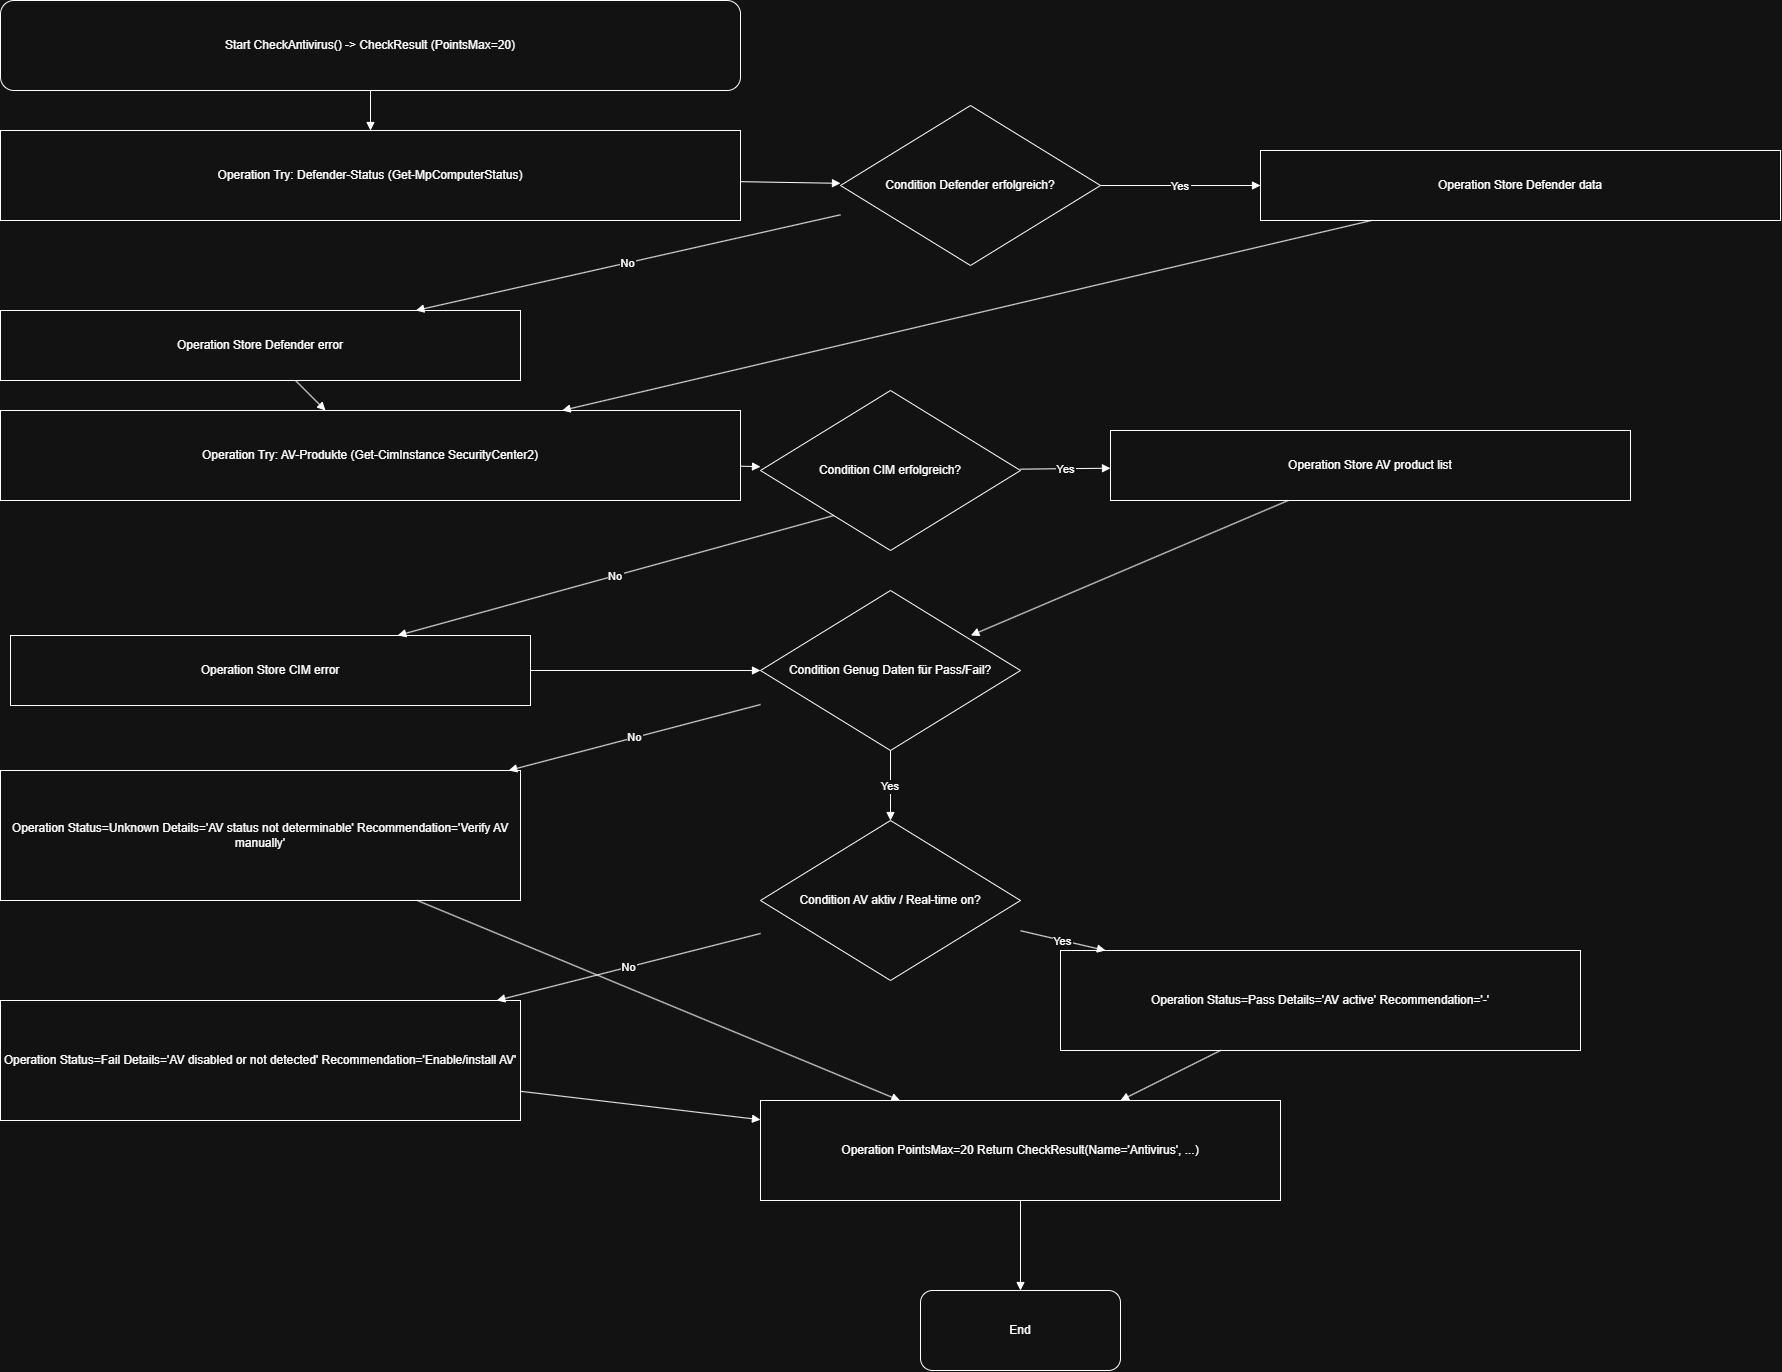

The diagram above was exported from draw.io. Its source (the exported page's mxGraphModel, read from the mxfile embedded in the PNG):
<mxGraphModel dx="2282" dy="1334" grid="1" gridSize="10" guides="1" tooltips="1" connect="1" arrows="1" fold="1" page="1" pageScale="1" pageWidth="1920" pageHeight="1080" math="0" shadow="0">
  <root>
    <mxCell id="0" />
    <mxCell id="1" parent="0" />
    <mxCell id="572c13e4fe2e4d4f" parent="1" style="shape=terminator;whiteSpace=wrap;html=0;align=center;verticalAlign=middle;rounded=1;" value="Start CheckAntivirus() -&gt; CheckResult (PointsMax=20)" vertex="1">
      <mxGeometry height="90" width="740" x="60" y="60" as="geometry" />
    </mxCell>
    <mxCell id="ad41d86d0ac34175" parent="1" style="shape=rectangle;whiteSpace=wrap;html=0;align=center;verticalAlign=middle;" value="Operation Try: Defender-Status (Get-MpComputerStatus)" vertex="1">
      <mxGeometry height="90" width="740" x="60" y="190" as="geometry" />
    </mxCell>
    <mxCell id="4f67a0a811f94046" parent="1" style="shape=rhombus;whiteSpace=wrap;html=0;align=center;verticalAlign=middle;" value="Condition Defender erfolgreich?" vertex="1">
      <mxGeometry height="160" width="260" x="900" y="165" as="geometry" />
    </mxCell>
    <mxCell id="300ad714a7aa46d4" parent="1" style="shape=rectangle;whiteSpace=wrap;html=0;align=center;verticalAlign=middle;" value="Operation Store Defender data" vertex="1">
      <mxGeometry height="70" width="520" x="1320" y="210" as="geometry" />
    </mxCell>
    <mxCell id="0c1144696846452b" parent="1" style="shape=rectangle;whiteSpace=wrap;html=0;align=center;verticalAlign=middle;" value="Operation Store Defender error" vertex="1">
      <mxGeometry height="70" width="520" x="60" y="370" as="geometry" />
    </mxCell>
    <mxCell id="c199e2cbe118474e" parent="1" style="shape=rectangle;whiteSpace=wrap;html=0;align=center;verticalAlign=middle;" value="Operation Try: AV-Produkte (Get-CimInstance SecurityCenter2)" vertex="1">
      <mxGeometry height="90" width="740" x="60" y="470" as="geometry" />
    </mxCell>
    <mxCell id="c12faccce42e4a61" parent="1" style="shape=rhombus;whiteSpace=wrap;html=0;align=center;verticalAlign=middle;" value="Condition CIM erfolgreich?" vertex="1">
      <mxGeometry height="160" width="260" x="820" y="450" as="geometry" />
    </mxCell>
    <mxCell id="4ce2836b1e6346a6" parent="1" style="shape=rectangle;whiteSpace=wrap;html=0;align=center;verticalAlign=middle;" value="Operation Store AV product list" vertex="1">
      <mxGeometry height="70" width="520" x="1170" y="490" as="geometry" />
    </mxCell>
    <mxCell id="b0e72fa5a7c5401c" parent="1" style="shape=rectangle;whiteSpace=wrap;html=0;align=center;verticalAlign=middle;" value="Operation Store CIM error" vertex="1">
      <mxGeometry height="70" width="520" x="70" y="695" as="geometry" />
    </mxCell>
    <mxCell id="bca0317bd45a4f9d" parent="1" style="shape=rhombus;whiteSpace=wrap;html=0;align=center;verticalAlign=middle;" value="Condition Genug Daten für Pass/Fail?" vertex="1">
      <mxGeometry height="160" width="260" x="820" y="650" as="geometry" />
    </mxCell>
    <mxCell id="9eb68fe48ce54229" parent="1" style="shape=rectangle;whiteSpace=wrap;html=0;align=center;verticalAlign=middle;" value="Operation Status=Unknown Details='AV status not determinable' Recommendation='Verify AV manually'" vertex="1">
      <mxGeometry height="130" width="520" x="60" y="830" as="geometry" />
    </mxCell>
    <mxCell id="27ca65464dc64cba" parent="1" style="shape=rhombus;whiteSpace=wrap;html=0;align=center;verticalAlign=middle;" value="Condition AV aktiv / Real-time on?" vertex="1">
      <mxGeometry height="160" width="260" x="820" y="880" as="geometry" />
    </mxCell>
    <mxCell id="82b85524b6594de2" parent="1" style="shape=rectangle;whiteSpace=wrap;html=0;align=center;verticalAlign=middle;" value="Operation Status=Pass Details='AV active' Recommendation='-'" vertex="1">
      <mxGeometry height="100" width="520" x="1120" y="1010" as="geometry" />
    </mxCell>
    <mxCell id="629b8c3919e64d2a" parent="1" style="shape=rectangle;whiteSpace=wrap;html=0;align=center;verticalAlign=middle;" value="Operation Status=Fail Details='AV disabled or not detected' Recommendation='Enable/install AV'" vertex="1">
      <mxGeometry height="120" width="520" x="60" y="1060" as="geometry" />
    </mxCell>
    <mxCell id="e586c92e76704d0e" parent="1" style="shape=rectangle;whiteSpace=wrap;html=0;align=center;verticalAlign=middle;" value="Operation PointsMax=20 Return CheckResult(Name='Antivirus', ...)" vertex="1">
      <mxGeometry height="100" width="520" x="820" y="1160" as="geometry" />
    </mxCell>
    <mxCell id="4258f4c333094a82" parent="1" style="shape=terminator;whiteSpace=wrap;html=0;align=center;verticalAlign=middle;rounded=1;" value="End" vertex="1">
      <mxGeometry height="80" width="200" x="980" y="1350" as="geometry" />
    </mxCell>
    <mxCell id="55fccacbbe0e407b" edge="1" parent="1" source="572c13e4fe2e4d4f" style="endArrow=block;html=0;rounded=0;" target="ad41d86d0ac34175" value="">
      <mxGeometry relative="1" as="geometry" />
    </mxCell>
    <mxCell id="900a31b54d0247cf" edge="1" parent="1" source="ad41d86d0ac34175" style="endArrow=block;html=0;rounded=0;" target="4f67a0a811f94046" value="">
      <mxGeometry relative="1" as="geometry" />
    </mxCell>
    <mxCell id="bc06f7cca5fe4fc1" edge="1" parent="1" source="4f67a0a811f94046" style="endArrow=block;html=0;rounded=0;" target="300ad714a7aa46d4" value="Yes">
      <mxGeometry relative="1" as="geometry" />
    </mxCell>
    <mxCell id="1d0e0e754c7f438a" edge="1" parent="1" source="4f67a0a811f94046" style="endArrow=block;html=0;rounded=0;" target="0c1144696846452b" value="No">
      <mxGeometry relative="1" as="geometry" />
    </mxCell>
    <mxCell id="96f24a64bebd4fa7" edge="1" parent="1" source="300ad714a7aa46d4" style="endArrow=block;html=0;rounded=0;" target="c199e2cbe118474e" value="">
      <mxGeometry relative="1" as="geometry" />
    </mxCell>
    <mxCell id="eefb403896854a18" edge="1" parent="1" source="0c1144696846452b" style="endArrow=block;html=0;rounded=0;" target="c199e2cbe118474e" value="">
      <mxGeometry relative="1" as="geometry" />
    </mxCell>
    <mxCell id="290a48f5f83947a8" edge="1" parent="1" source="c199e2cbe118474e" style="endArrow=block;html=0;rounded=0;" target="c12faccce42e4a61" value="">
      <mxGeometry relative="1" as="geometry" />
    </mxCell>
    <mxCell id="f1fe4cfe105640db" edge="1" parent="1" source="c12faccce42e4a61" style="endArrow=block;html=0;rounded=0;" target="4ce2836b1e6346a6" value="Yes">
      <mxGeometry relative="1" as="geometry" />
    </mxCell>
    <mxCell id="ef8aa7aa42ff4c55" edge="1" parent="1" source="c12faccce42e4a61" style="endArrow=block;html=0;rounded=0;exitX=0.283;exitY=0.781;exitDx=0;exitDy=0;exitPerimeter=0;" target="b0e72fa5a7c5401c" value="No">
      <mxGeometry relative="1" as="geometry" />
    </mxCell>
    <mxCell id="ee6c999f44894d04" edge="1" parent="1" source="4ce2836b1e6346a6" style="endArrow=block;html=0;rounded=0;entryX=0.809;entryY=0.281;entryDx=0;entryDy=0;entryPerimeter=0;" target="bca0317bd45a4f9d" value="">
      <mxGeometry relative="1" as="geometry" />
    </mxCell>
    <mxCell id="10b3fc57bdff4313" edge="1" parent="1" source="b0e72fa5a7c5401c" style="endArrow=block;html=0;rounded=0;" target="bca0317bd45a4f9d" value="">
      <mxGeometry relative="1" as="geometry" />
    </mxCell>
    <mxCell id="6fa6fa471d634595" edge="1" parent="1" source="bca0317bd45a4f9d" style="endArrow=block;html=0;rounded=0;" target="9eb68fe48ce54229" value="No">
      <mxGeometry relative="1" as="geometry" />
    </mxCell>
    <mxCell id="87635ed9b66e4cd9" edge="1" parent="1" source="bca0317bd45a4f9d" style="endArrow=block;html=0;rounded=0;" target="27ca65464dc64cba" value="Yes">
      <mxGeometry relative="1" as="geometry" />
    </mxCell>
    <mxCell id="71742c69284245e3" edge="1" parent="1" source="27ca65464dc64cba" style="endArrow=block;html=0;rounded=0;" target="82b85524b6594de2" value="Yes">
      <mxGeometry relative="1" as="geometry" />
    </mxCell>
    <mxCell id="aa14f05ddea8411f" edge="1" parent="1" source="27ca65464dc64cba" style="endArrow=block;html=0;rounded=0;" target="629b8c3919e64d2a" value="No">
      <mxGeometry relative="1" as="geometry" />
    </mxCell>
    <mxCell id="02f70054408d4f1d" edge="1" parent="1" source="9eb68fe48ce54229" style="endArrow=block;html=0;rounded=0;" target="e586c92e76704d0e" value="">
      <mxGeometry relative="1" as="geometry" />
    </mxCell>
    <mxCell id="34bef7648c1a48c8" edge="1" parent="1" source="82b85524b6594de2" style="endArrow=block;html=0;rounded=0;" target="e586c92e76704d0e" value="">
      <mxGeometry relative="1" as="geometry" />
    </mxCell>
    <mxCell id="31a143b3eaf14941" edge="1" parent="1" source="629b8c3919e64d2a" style="endArrow=block;html=0;rounded=0;" target="e586c92e76704d0e" value="">
      <mxGeometry relative="1" as="geometry" />
    </mxCell>
    <mxCell id="2b343c63c1284496" edge="1" parent="1" source="e586c92e76704d0e" style="endArrow=block;html=0;rounded=0;" target="4258f4c333094a82" value="">
      <mxGeometry relative="1" as="geometry" />
    </mxCell>
  </root>
</mxGraphModel>